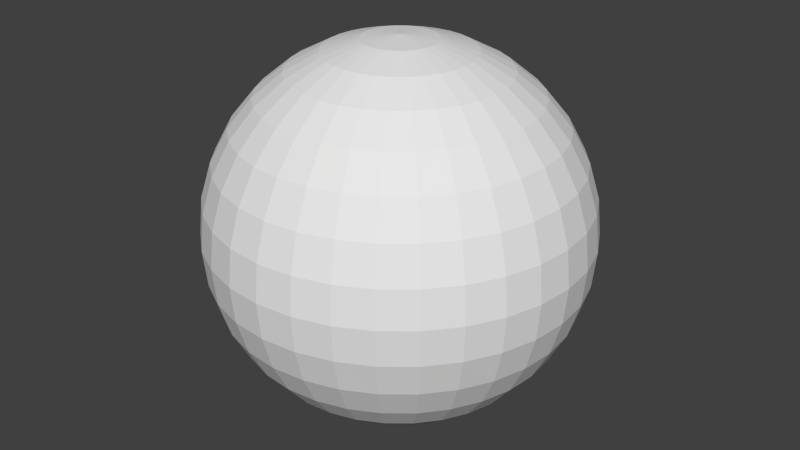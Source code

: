 # Source: sphere_with_texture_test.blend  (saved by Blender 2.76.0; exported with 4.5.12 LTS)
import bpy
from mathutils import Matrix  # noqa: F401  (used for matrix-valued properties, if any)

bpy.ops.wm.read_factory_settings(use_empty=True)
scene = bpy.context.scene
scene.name = 'Scene'

# ---- collections
col_collection_1 = bpy.data.collections.new('Collection 1'); scene.collection.children.link(col_collection_1)

# ---- world
world_world = bpy.data.worlds.new('World'); scene.world = world_world
world_world.color = (0.05088, 0.05088, 0.05088)
world_world.use_sun_shadow = False
world_world.sun_shadow_jitter_overblur = 0.0
world_world.cycles.sampling_method = 'MANUAL'
world_world.cycles.sample_map_resolution = 256

# ---- meshes
me_sphere = bpy.data.meshes.new('Sphere')
me_sphere.from_pydata([(-0.1951, 0.0, 0.9808), (-0.3827, 0.0, 0.9239), (-0.5556, 0.0, 0.8315), (-0.7071, 0.0, 0.7071), (-0.8315, 0.0, 0.5556), (-0.9239, 0.0, 0.3827), (-0.9808, 0.0, 0.1951), (-1.0, 0.0, 7.55e-08), (-0.9808, 0.0, -0.1951), (-0.9239, 0.0, -0.3827), (-0.8315, 0.0, -0.5556), (-0.7071, 0.0, -0.7071), (-0.5556, 0.0, -0.8315), (-0.3827, 0.0, -0.9239), (-0.1951, 0.0, -0.9808), (-0.1913, 0.03806, 0.9808), (-0.3753, 0.07466, 0.9239), (-0.5449, 0.1084, 0.8315), (-0.6935, 0.1379, 0.7071), (-0.8155, 0.1622, 0.5556), (-0.9061, 0.1802, 0.3827), (-0.9619, 0.1913, 0.1951), (-0.9808, 0.1951, 7.55e-08), (-0.9619, 0.1913, -0.1951), (-0.9061, 0.1802, -0.3827), (-0.8155, 0.1622, -0.5556), (-0.6935, 0.1379, -0.7071), (-0.5449, 0.1084, -0.8315), (-0.3753, 0.07466, -0.9239), (-0.1913, 0.03806, -0.9808), (-0.1802, 0.07466, 0.9808), (-0.3536, 0.1464, 0.9239), (-0.5133, 0.2126, 0.8315), (-0.6533, 0.2706, 0.7071), (-0.7682, 0.3182, 0.5556), (-0.8536, 0.3536, 0.3827), (-0.9061, 0.3753, 0.1951), (-0.9239, 0.3827, 7.55e-08), (-0.9061, 0.3753, -0.1951), (-0.8536, 0.3536, -0.3827), (-0.7682, 0.3182, -0.5556), (-0.6533, 0.2706, -0.7071), (-0.5133, 0.2126, -0.8315), (-0.3536, 0.1464, -0.9239), (-0.1802, 0.07466, -0.9808), (-0.1622, 0.1084, 0.9808), (-0.3182, 0.2126, 0.9239), (-0.4619, 0.3087, 0.8315), (-0.5879, 0.3928, 0.7071), (-0.6913, 0.4619, 0.5556), (-0.7682, 0.5133, 0.3827), (-0.8155, 0.5449, 0.1951), (-0.8315, 0.5556, 7.55e-08), (-0.8155, 0.5449, -0.1951), (-0.7682, 0.5133, -0.3827), (-0.6913, 0.4619, -0.5556), (-0.5879, 0.3928, -0.7071), (-0.4619, 0.3087, -0.8315), (-0.3182, 0.2126, -0.9239), (-0.1622, 0.1084, -0.9808), (-0.1379, 0.1379, 0.9808), (-0.2706, 0.2706, 0.9239), (-0.3928, 0.3928, 0.8315), (-0.5, 0.5, 0.7071), (-0.5879, 0.5879, 0.5556), (-0.6533, 0.6533, 0.3827), (-0.6935, 0.6935, 0.1951), (-0.7071, 0.7071, 7.55e-08), (-0.6935, 0.6935, -0.1951), (-0.6533, 0.6533, -0.3827), (-0.5879, 0.5879, -0.5556), (-0.5, 0.5, -0.7071), (-0.3928, 0.3928, -0.8315), (-0.2706, 0.2706, -0.9239), (-0.1379, 0.1379, -0.9808), (-0.1084, 0.1622, 0.9808), (-0.2126, 0.3182, 0.9239), (-0.3087, 0.4619, 0.8315), (-0.3928, 0.5879, 0.7071), (-0.4619, 0.6913, 0.5556), (-0.5133, 0.7682, 0.3827), (-0.5449, 0.8155, 0.1951), (-0.5556, 0.8315, 7.55e-08), (-0.5449, 0.8155, -0.1951), (-0.5133, 0.7682, -0.3827), (-0.4619, 0.6913, -0.5556), (-0.3928, 0.5879, -0.7071), (-0.3087, 0.4619, -0.8315), (-0.2126, 0.3182, -0.9239), (-0.1084, 0.1622, -0.9808), (-0.07466, 0.1802, 0.9808), (-0.1464, 0.3536, 0.9239), (-0.2126, 0.5133, 0.8315), (-0.2706, 0.6533, 0.7071), (-0.3182, 0.7682, 0.5556), (-0.3536, 0.8536, 0.3827), (-0.3753, 0.9061, 0.1951), (-0.3827, 0.9239, 7.55e-08), (-0.3753, 0.9061, -0.1951), (-0.3536, 0.8536, -0.3827), (-0.3182, 0.7682, -0.5556), (-0.2706, 0.6533, -0.7071), (-0.2126, 0.5133, -0.8315), (-0.1464, 0.3536, -0.9239), (-0.07466, 0.1802, -0.9808), (-0.03806, 0.1913, 0.9808), (-0.07466, 0.3753, 0.9239), (-0.1084, 0.5449, 0.8315), (-0.1379, 0.6935, 0.7071), (-0.1622, 0.8155, 0.5556), (-0.1802, 0.9061, 0.3827), (-0.1913, 0.9619, 0.1951), (-0.1951, 0.9808, 7.55e-08), (-0.1913, 0.9619, -0.1951), (-0.1802, 0.9061, -0.3827), (-0.1622, 0.8155, -0.5556), (-0.1379, 0.6935, -0.7071), (-0.1084, 0.5449, -0.8315), (-0.07466, 0.3753, -0.9239), (-0.03806, 0.1913, -0.9808), (3.266e-07, 0.1951, 0.9808), (3.192e-07, 0.3827, 0.9239), (3.117e-07, 0.5556, 0.8315), (3.192e-07, 0.7071, 0.7071), (3.341e-07, 0.8315, 0.5556), (2.745e-07, 0.9239, 0.3827), (3.937e-07, 0.9808, 0.1951), (3.788e-07, 1.0, 7.55e-08), (3.937e-07, 0.9808, -0.1951), (2.298e-07, 0.9239, -0.3827), (3.341e-07, 0.8315, -0.5556), (3.192e-07, 0.7071, -0.7071), (3.415e-07, 0.5556, -0.8315), (3.043e-07, 0.3827, -0.9239), (3.08e-07, 0.1951, -0.9808), (0.03806, 0.1913, 0.9808), (0.07466, 0.3753, 0.9239), (0.1084, 0.5449, 0.8315), (0.138, 0.6935, 0.7071), (0.1622, 0.8155, 0.5556), (0.1802, 0.9061, 0.3827), (0.1913, 0.9619, 0.1951), (0.1951, 0.9808, 7.55e-08), (0.1913, 0.9619, -0.1951), (0.1802, 0.9061, -0.3827), (0.1622, 0.8155, -0.5556), (0.138, 0.6935, -0.7071), (0.1084, 0.5449, -0.8315), (0.07466, 0.3753, -0.9239), (0.03806, 0.1913, -0.9808), (0.07466, 0.1802, 0.9808), (0.1464, 0.3536, 0.9239), (0.2126, 0.5133, 0.8315), (0.2706, 0.6533, 0.7071), (0.3182, 0.7682, 0.5556), (0.3536, 0.8536, 0.3827), (0.3753, 0.9061, 0.1951), (0.3827, 0.9239, 7.55e-08), (0.3753, 0.9061, -0.1951), (0.3536, 0.8536, -0.3827), (0.3182, 0.7682, -0.5556), (0.2706, 0.6533, -0.7071), (0.2126, 0.5133, -0.8315), (0.1464, 0.3536, -0.9239), (0.07466, 0.1802, -0.9808), (0.1084, 0.1622, 0.9808), (0.2126, 0.3182, 0.9239), (0.3087, 0.4619, 0.8315), (0.3928, 0.5879, 0.7071), (0.4619, 0.6913, 0.5556), (0.5133, 0.7682, 0.3827), (0.5449, 0.8155, 0.1951), (0.5556, 0.8315, 7.55e-08), (0.5449, 0.8155, -0.1951), (0.5133, 0.7682, -0.3827), (0.4619, 0.6913, -0.5556), (0.3928, 0.5879, -0.7071), (0.3087, 0.4619, -0.8315), (0.2126, 0.3182, -0.9239), (0.1084, 0.1622, -0.9808), (0.138, 0.1379, 0.9808), (0.2706, 0.2706, 0.9239), (0.3928, 0.3928, 0.8315), (0.5, 0.5, 0.7071), (0.5879, 0.5879, 0.5556), (0.6533, 0.6533, 0.3827), (0.6935, 0.6935, 0.1951), (0.7071, 0.7071, 7.55e-08), (0.6935, 0.6935, -0.1951), (0.6533, 0.6533, -0.3827), (0.5879, 0.5879, -0.5556), (0.5, 0.5, -0.7071), (0.3928, 0.3928, -0.8315), (0.2706, 0.2706, -0.9239), (0.138, 0.1379, -0.9808), (0.1622, 0.1084, 0.9808), (0.3182, 0.2126, 0.9239), (0.4619, 0.3087, 0.8315), (0.5879, 0.3928, 0.7071), (0.6913, 0.4619, 0.5556), (0.7682, 0.5133, 0.3827), (0.8155, 0.5449, 0.1951), (0.8315, 0.5556, 7.55e-08), (0.8155, 0.5449, -0.1951), (0.7682, 0.5133, -0.3827), (0.6913, 0.4619, -0.5556), (0.5879, 0.3928, -0.7071), (0.4619, 0.3087, -0.8315), (0.3182, 0.2126, -0.9239), (0.1622, 0.1084, -0.9808), (0.1802, 0.07466, 0.9808), (0.3536, 0.1464, 0.9239), (0.5133, 0.2126, 0.8315), (0.6533, 0.2706, 0.7071), (0.7682, 0.3182, 0.5556), (0.8536, 0.3536, 0.3827), (0.9061, 0.3753, 0.1951), (0.9239, 0.3827, 7.55e-08), (0.9061, 0.3753, -0.1951), (0.8536, 0.3536, -0.3827), (0.7682, 0.3182, -0.5556), (0.6533, 0.2706, -0.7071), (0.5133, 0.2126, -0.8315), (0.3536, 0.1464, -0.9239), (0.1802, 0.07466, -0.9808), (0.1913, 0.03806, 0.9808), (0.3753, 0.07466, 0.9239), (0.5449, 0.1084, 0.8315), (0.6935, 0.1379, 0.7071), (0.8155, 0.1622, 0.5556), (0.9061, 0.1802, 0.3827), (0.9619, 0.1913, 0.1951), (0.9808, 0.1951, 7.55e-08), (0.9619, 0.1913, -0.1951), (0.9061, 0.1802, -0.3827), (0.8155, 0.1622, -0.5556), (0.6935, 0.1379, -0.7071), (0.5449, 0.1084, -0.8315), (0.3753, 0.07466, -0.9239), (0.1913, 0.03806, -0.9808), (0.1951, -7.212e-09, 0.9808), (0.3827, 4.122e-08, 0.9239), (0.5556, 2.632e-08, 0.8315), (0.7071, -2.584e-08, 0.7071), (0.8315, -8.544e-08, 0.5556), (0.9239, 6.357e-08, 0.3827), (0.9808, -8.544e-08, 0.1951), (1.0, -1.003e-07, 7.55e-08), (0.9808, -8.544e-08, -0.1951), (0.9239, 6.357e-08, -0.3827), (0.8315, -8.544e-08, -0.5556), (0.7071, -2.584e-08, -0.7071), (0.5556, -1.094e-08, -0.8315), (0.3827, 3.964e-09, -0.9239), (0.1951, 3.964e-09, -0.9808), (0.1913, -0.03806, 0.9808), (0.3753, -0.07466, 0.9239), (0.5449, -0.1084, 0.8315), (0.6935, -0.1379, 0.7071), (0.8155, -0.1622, 0.5556), (0.9061, -0.1802, 0.3827), (0.9619, -0.1913, 0.1951), (0.9808, -0.1951, 7.55e-08), (0.9619, -0.1913, -0.1951), (0.9061, -0.1802, -0.3827), (0.8155, -0.1622, -0.5556), (0.6935, -0.1379, -0.7071), (0.5449, -0.1084, -0.8315), (0.3753, -0.07466, -0.9239), (0.1913, -0.03806, -0.9808), (0.1802, -0.07466, 0.9808), (0.3536, -0.1464, 0.9239), (0.5133, -0.2126, 0.8315), (0.6533, -0.2706, 0.7071), (0.7682, -0.3182, 0.5556), (0.8536, -0.3536, 0.3827), (0.9061, -0.3753, 0.1951), (0.9239, -0.3827, 7.55e-08), (0.9061, -0.3753, -0.1951), (0.8536, -0.3536, -0.3827), (0.7682, -0.3182, -0.5556), (0.6533, -0.2706, -0.7071), (0.5133, -0.2126, -0.8315), (0.3536, -0.1464, -0.9239), (0.1802, -0.07466, -0.9808), (0.1622, -0.1084, 0.9808), (0.3182, -0.2126, 0.9239), (0.4619, -0.3087, 0.8315), (0.5879, -0.3928, 0.7071), (0.6913, -0.4619, 0.5556), (0.7682, -0.5133, 0.3827), (0.8155, -0.5449, 0.1951), (0.8315, -0.5556, 7.55e-08), (0.8155, -0.5449, -0.1951), (0.7682, -0.5133, -0.3827), (0.6913, -0.4619, -0.5556), (0.5879, -0.3928, -0.7071), (0.4619, -0.3087, -0.8315), (0.3182, -0.2126, -0.9239), (0.1622, -0.1084, -0.9808), (0.138, -0.1379, 0.9808), (0.2706, -0.2706, 0.9239), (0.3928, -0.3928, 0.8315), (0.5, -0.5, 0.7071), (0.5879, -0.5879, 0.5556), (0.6533, -0.6533, 0.3827), (0.6935, -0.6935, 0.1951), (0.7071, -0.7071, 7.55e-08), (0.6935, -0.6935, -0.1951), (0.6533, -0.6533, -0.3827), (0.5879, -0.5879, -0.5556), (0.5, -0.5, -0.7071), (0.3928, -0.3928, -0.8315), (0.2706, -0.2706, -0.9239), (0.1379, -0.1379, -0.9808), (0.1084, -0.1622, 0.9808), (0.2126, -0.3182, 0.9239), (0.3087, -0.4619, 0.8315), (0.3928, -0.5879, 0.7071), (0.4619, -0.6913, 0.5556), (0.5133, -0.7682, 0.3827), (0.5449, -0.8155, 0.1951), (0.5556, -0.8315, 7.55e-08), (0.5449, -0.8155, -0.1951), (0.5133, -0.7682, -0.3827), (0.4619, -0.6913, -0.5556), (0.3928, -0.5879, -0.7071), (0.3087, -0.4619, -0.8315), (0.2126, -0.3182, -0.9239), (0.1084, -0.1622, -0.9808), (3.258e-07, 0.0, -1.0), (0.07466, -0.1802, 0.9808), (0.1464, -0.3536, 0.9239), (0.2126, -0.5133, 0.8315), (0.2706, -0.6533, 0.7071), (0.3182, -0.7682, 0.5556), (0.3536, -0.8536, 0.3827), (0.3753, -0.9061, 0.1951), (0.3827, -0.9239, 7.55e-08), (0.3753, -0.9061, -0.1951), (0.3536, -0.8536, -0.3827), (0.3182, -0.7682, -0.5556), (0.2706, -0.6533, -0.7071), (0.2126, -0.5133, -0.8315), (0.1464, -0.3536, -0.9239), (0.07466, -0.1802, -0.9808), (0.03806, -0.1913, 0.9808), (0.07466, -0.3753, 0.9239), (0.1084, -0.5449, 0.8315), (0.1379, -0.6935, 0.7071), (0.1622, -0.8155, 0.5556), (0.1802, -0.9061, 0.3827), (0.1913, -0.9619, 0.1951), (0.1951, -0.9808, 7.55e-08), (0.1913, -0.9619, -0.1951), (0.1802, -0.9061, -0.3827), (0.1622, -0.8155, -0.5556), (0.1379, -0.6935, -0.7071), (0.1084, -0.5449, -0.8315), (0.07466, -0.3753, -0.9239), (0.03806, -0.1913, -0.9808), (3.117e-07, -0.1951, 0.9808), (2.819e-07, -0.3827, 0.9239), (2.819e-07, -0.5556, 0.8315), (1.851e-07, -0.7071, 0.7071), (1.404e-07, -0.8315, 0.5556), (3.192e-07, -0.9239, 0.3827), (9.567e-08, -0.9808, 0.1951), (1.404e-07, -1.0, 7.55e-08), (9.567e-08, -0.9808, -0.1951), (3.192e-07, -0.9239, -0.3827), (1.404e-07, -0.8315, -0.5556), (1.851e-07, -0.7071, -0.7071), (2.596e-07, -0.5556, -0.8315), (2.521e-07, -0.3827, -0.9239), (3.155e-07, -0.1951, -0.9808), (-0.03806, -0.1913, 0.9808), (-0.07466, -0.3753, 0.9239), (-0.1084, -0.5449, 0.8315), (-0.1379, -0.6935, 0.7071), (-0.1622, -0.8155, 0.5556), (-0.1802, -0.9061, 0.3827), (-0.1913, -0.9619, 0.1951), (-0.1951, -0.9808, 7.55e-08), (-0.1913, -0.9619, -0.1951), (-0.1802, -0.9061, -0.3827), (-0.1622, -0.8155, -0.5556), (-0.1379, -0.6935, -0.7071), (-0.1084, -0.5449, -0.8315), (-0.07466, -0.3753, -0.9239), (-0.03806, -0.1913, -0.9808), (-0.07466, -0.1802, 0.9808), (-0.1464, -0.3536, 0.9239), (-0.2126, -0.5133, 0.8315), (-0.2706, -0.6533, 0.7071), (-0.3182, -0.7682, 0.5556), (-0.3536, -0.8536, 0.3827), (-0.3753, -0.9061, 0.1951), (-0.3827, -0.9239, 7.55e-08), (-0.3753, -0.9061, -0.1951), (-0.3536, -0.8536, -0.3827), (-0.3182, -0.7682, -0.5556), (-0.2706, -0.6533, -0.7071), (-0.2126, -0.5133, -0.8315), (-0.1464, -0.3536, -0.9239), (-0.07466, -0.1802, -0.9808), (-0.1084, -0.1622, 0.9808), (-0.2126, -0.3182, 0.9239), (-0.3087, -0.4619, 0.8315), (-0.3928, -0.5879, 0.7071), (-0.4619, -0.6913, 0.5556), (-0.5133, -0.7682, 0.3827), (-0.5449, -0.8155, 0.1951), (-0.5556, -0.8315, 7.55e-08), (-0.5449, -0.8155, -0.1951), (-0.5133, -0.7682, -0.3827), (-0.4619, -0.6913, -0.5556), (-0.3928, -0.5879, -0.7071), (-0.3087, -0.4619, -0.8315), (-0.2126, -0.3182, -0.9239), (-0.1084, -0.1622, -0.9808), (-0.1379, -0.1379, 0.9808), (-0.2706, -0.2706, 0.9239), (-0.3928, -0.3928, 0.8315), (-0.5, -0.5, 0.7071), (-0.5879, -0.5879, 0.5556), (-0.6533, -0.6533, 0.3827), (-0.6935, -0.6935, 0.1951), (-0.7071, -0.7071, 7.55e-08), (-0.6935, -0.6935, -0.1951), (-0.6533, -0.6533, -0.3827), (-0.5879, -0.5879, -0.5556), (-0.5, -0.5, -0.7071), (-0.3928, -0.3928, -0.8315), (-0.2706, -0.2706, -0.9239), (-0.1379, -0.1379, -0.9808), (-0.1622, -0.1084, 0.9808), (-0.3182, -0.2126, 0.9239), (-0.4619, -0.3087, 0.8315), (-0.5879, -0.3928, 0.7071), (-0.6913, -0.4619, 0.5556), (-0.7682, -0.5133, 0.3827), (-0.8155, -0.5449, 0.1951), (-0.8315, -0.5556, 7.55e-08), (-0.8155, -0.5449, -0.1951), (-0.7682, -0.5133, -0.3827), (-0.6913, -0.4619, -0.5556), (-0.5879, -0.3928, -0.7071), (-0.4619, -0.3087, -0.8315), (-0.3182, -0.2126, -0.9239), (-0.1622, -0.1084, -0.9808), (2.48e-08, -1.247e-07, 1.0), (-0.1802, -0.07466, 0.9808), (-0.3536, -0.1464, 0.9239), (-0.5133, -0.2126, 0.8315), (-0.6533, -0.2706, 0.7071), (-0.7682, -0.3182, 0.5556), (-0.8536, -0.3536, 0.3827), (-0.9061, -0.3753, 0.1951), (-0.9239, -0.3827, 7.55e-08), (-0.9061, -0.3753, -0.1951), (-0.8536, -0.3536, -0.3827), (-0.7682, -0.3182, -0.5556), (-0.6533, -0.2706, -0.7071), (-0.5133, -0.2126, -0.8315), (-0.3536, -0.1464, -0.9239), (-0.1802, -0.07466, -0.9808), (-0.1913, -0.03806, 0.9808), (-0.3753, -0.07466, 0.9239), (-0.5449, -0.1084, 0.8315), (-0.6935, -0.1379, 0.7071), (-0.8155, -0.1622, 0.5556), (-0.9061, -0.1802, 0.3827), (-0.9619, -0.1913, 0.1951), (-0.9808, -0.1951, 7.55e-08), (-0.9619, -0.1913, -0.1951), (-0.9061, -0.1802, -0.3827), (-0.8155, -0.1622, -0.5556), (-0.6935, -0.1379, -0.7071), (-0.5449, -0.1084, -0.8315), (-0.3753, -0.07466, -0.9239), (-0.1913, -0.03806, -0.9808)], [], [(9, 8, 23, 24), (2, 1, 16, 17), (10, 9, 24, 25), (3, 2, 17, 18), (11, 10, 25, 26), (4, 3, 18, 19), (12, 11, 26, 27), (5, 4, 19, 20), (13, 12, 27, 28), (6, 5, 20, 21), (14, 13, 28, 29), (7, 6, 21, 22), (8, 7, 22, 23), (1, 0, 15, 16), (23, 22, 37, 38), (16, 15, 30, 31), (24, 23, 38, 39), (17, 16, 31, 32), (25, 24, 39, 40), (18, 17, 32, 33), (26, 25, 40, 41), (19, 18, 33, 34), (27, 26, 41, 42), (20, 19, 34, 35), (28, 27, 42, 43), (21, 20, 35, 36), (29, 28, 43, 44), (22, 21, 36, 37), (42, 41, 56, 57), (35, 34, 49, 50), (43, 42, 57, 58), (36, 35, 50, 51), (44, 43, 58, 59), (37, 36, 51, 52), (38, 37, 52, 53), (31, 30, 45, 46), (39, 38, 53, 54), (32, 31, 46, 47), (40, 39, 54, 55), (33, 32, 47, 48), (41, 40, 55, 56), (34, 33, 48, 49), (46, 45, 60, 61), (54, 53, 68, 69), (47, 46, 61, 62), (55, 54, 69, 70), (48, 47, 62, 63), (56, 55, 70, 71), (49, 48, 63, 64), (57, 56, 71, 72), (50, 49, 64, 65), (58, 57, 72, 73), (51, 50, 65, 66), (59, 58, 73, 74), (52, 51, 66, 67), (53, 52, 67, 68), (65, 64, 79, 80), (73, 72, 87, 88), (66, 65, 80, 81), (74, 73, 88, 89), (67, 66, 81, 82), (68, 67, 82, 83), (61, 60, 75, 76), (69, 68, 83, 84), (62, 61, 76, 77), (70, 69, 84, 85), (63, 62, 77, 78), (71, 70, 85, 86), (64, 63, 78, 79), (72, 71, 86, 87), (84, 83, 98, 99), (77, 76, 91, 92), (85, 84, 99, 100), (78, 77, 92, 93), (86, 85, 100, 101), (79, 78, 93, 94), (87, 86, 101, 102), (80, 79, 94, 95), (88, 87, 102, 103), (81, 80, 95, 96), (89, 88, 103, 104), (82, 81, 96, 97), (83, 82, 97, 98), (76, 75, 90, 91), (103, 102, 117, 118), (96, 95, 110, 111), (104, 103, 118, 119), (97, 96, 111, 112), (98, 97, 112, 113), (91, 90, 105, 106), (99, 98, 113, 114), (92, 91, 106, 107), (100, 99, 114, 115), (93, 92, 107, 108), (101, 100, 115, 116), (94, 93, 108, 109), (102, 101, 116, 117), (95, 94, 109, 110), (115, 114, 129, 130), (108, 107, 122, 123), (116, 115, 130, 131), (109, 108, 123, 124), (117, 116, 131, 132), (110, 109, 124, 125), (118, 117, 132, 133), (111, 110, 125, 126), (119, 118, 133, 134), (112, 111, 126, 127), (113, 112, 127, 128), (106, 105, 120, 121), (114, 113, 128, 129), (107, 106, 121, 122), (134, 133, 148, 149), (127, 126, 141, 142), (128, 127, 142, 143), (121, 120, 135, 136), (129, 128, 143, 144), (122, 121, 136, 137), (130, 129, 144, 145), (123, 122, 137, 138), (131, 130, 145, 146), (124, 123, 138, 139), (132, 131, 146, 147), (125, 124, 139, 140), (133, 132, 147, 148), (126, 125, 140, 141), (138, 137, 152, 153), (146, 145, 160, 161), (139, 138, 153, 154), (147, 146, 161, 162), (140, 139, 154, 155), (148, 147, 162, 163), (141, 140, 155, 156), (149, 148, 163, 164), (142, 141, 156, 157), (143, 142, 157, 158), (136, 135, 150, 151), (144, 143, 158, 159), (137, 136, 151, 152), (145, 144, 159, 160), (157, 156, 171, 172), (158, 157, 172, 173), (151, 150, 165, 166), (159, 158, 173, 174), (152, 151, 166, 167), (160, 159, 174, 175), (153, 152, 167, 168), (161, 160, 175, 176), (154, 153, 168, 169), (162, 161, 176, 177), (155, 154, 169, 170), (163, 162, 177, 178), (156, 155, 170, 171), (164, 163, 178, 179), (176, 175, 190, 191), (169, 168, 183, 184), (177, 176, 191, 192), (170, 169, 184, 185), (178, 177, 192, 193), (171, 170, 185, 186), (179, 178, 193, 194), (172, 171, 186, 187), (173, 172, 187, 188), (166, 165, 180, 181), (174, 173, 188, 189), (167, 166, 181, 182), (175, 174, 189, 190), (168, 167, 182, 183), (188, 187, 202, 203), (181, 180, 195, 196), (189, 188, 203, 204), (182, 181, 196, 197), (190, 189, 204, 205), (183, 182, 197, 198), (191, 190, 205, 206), (184, 183, 198, 199), (192, 191, 206, 207), (185, 184, 199, 200), (193, 192, 207, 208), (186, 185, 200, 201), (194, 193, 208, 209), (187, 186, 201, 202), (199, 198, 213, 214), (207, 206, 221, 222), (200, 199, 214, 215), (208, 207, 222, 223), (201, 200, 215, 216), (209, 208, 223, 224), (202, 201, 216, 217), (203, 202, 217, 218), (196, 195, 210, 211), (204, 203, 218, 219), (197, 196, 211, 212), (205, 204, 219, 220), (198, 197, 212, 213), (206, 205, 220, 221), (218, 217, 232, 233), (211, 210, 225, 226), (219, 218, 233, 234), (212, 211, 226, 227), (220, 219, 234, 235), (213, 212, 227, 228), (221, 220, 235, 236), (214, 213, 228, 229), (222, 221, 236, 237), (215, 214, 229, 230), (223, 222, 237, 238), (216, 215, 230, 231), (224, 223, 238, 239), (217, 216, 231, 232), (237, 236, 251, 252), (230, 229, 244, 245), (238, 237, 252, 253), (231, 230, 245, 246), (239, 238, 253, 254), (232, 231, 246, 247), (233, 232, 247, 248), (226, 225, 240, 241), (234, 233, 248, 249), (227, 226, 241, 242), (235, 234, 249, 250), (228, 227, 242, 243), (236, 235, 250, 251), (229, 228, 243, 244), (249, 248, 263, 264), (242, 241, 256, 257), (250, 249, 264, 265), (243, 242, 257, 258), (251, 250, 265, 266), (244, 243, 258, 259), (252, 251, 266, 267), (245, 244, 259, 260), (253, 252, 267, 268), (246, 245, 260, 261), (254, 253, 268, 269), (247, 246, 261, 262), (248, 247, 262, 263), (241, 240, 255, 256), (268, 267, 282, 283), (261, 260, 275, 276), (269, 268, 283, 284), (262, 261, 276, 277), (263, 262, 277, 278), (256, 255, 270, 271), (264, 263, 278, 279), (257, 256, 271, 272), (265, 264, 279, 280), (258, 257, 272, 273), (266, 265, 280, 281), (259, 258, 273, 274), (267, 266, 281, 282), (260, 259, 274, 275), (272, 271, 286, 287), (280, 279, 294, 295), (273, 272, 287, 288), (281, 280, 295, 296), (274, 273, 288, 289), (282, 281, 296, 297), (275, 274, 289, 290), (283, 282, 297, 298), (276, 275, 290, 291), (284, 283, 298, 299), (277, 276, 291, 292), (278, 277, 292, 293), (271, 270, 285, 286), (279, 278, 293, 294), (291, 290, 305, 306), (299, 298, 313, 314), (292, 291, 306, 307), (293, 292, 307, 308), (286, 285, 300, 301), (294, 293, 308, 309), (287, 286, 301, 302), (295, 294, 309, 310), (288, 287, 302, 303), (296, 295, 310, 311), (289, 288, 303, 304), (297, 296, 311, 312), (290, 289, 304, 305), (298, 297, 312, 313), (310, 309, 324, 325), (303, 302, 317, 318), (311, 310, 325, 326), (304, 303, 318, 319), (312, 311, 326, 327), (305, 304, 319, 320), (313, 312, 327, 328), (306, 305, 320, 321), (314, 313, 328, 329), (307, 306, 321, 322), (308, 307, 322, 323), (301, 300, 315, 316), (309, 308, 323, 324), (302, 301, 316, 317), (329, 328, 344, 345), (322, 321, 337, 338), (323, 322, 338, 339), (316, 315, 331, 332), (324, 323, 339, 340), (317, 316, 332, 333), (325, 324, 340, 341), (318, 317, 333, 334), (326, 325, 341, 342), (319, 318, 334, 335), (327, 326, 342, 343), (320, 319, 335, 336), (328, 327, 343, 344), (321, 320, 336, 337), (334, 333, 348, 349), (342, 341, 356, 357), (335, 334, 349, 350), (343, 342, 357, 358), (336, 335, 350, 351), (344, 343, 358, 359), (337, 336, 351, 352), (345, 344, 359, 360), (338, 337, 352, 353), (339, 338, 353, 354), (332, 331, 346, 347), (340, 339, 354, 355), (333, 332, 347, 348), (341, 340, 355, 356), (353, 352, 367, 368), (354, 353, 368, 369), (347, 346, 361, 362), (355, 354, 369, 370), (348, 347, 362, 363), (356, 355, 370, 371), (349, 348, 363, 364), (357, 356, 371, 372), (350, 349, 364, 365), (358, 357, 372, 373), (351, 350, 365, 366), (359, 358, 373, 374), (352, 351, 366, 367), (360, 359, 374, 375), (372, 371, 386, 387), (365, 364, 379, 380), (373, 372, 387, 388), (366, 365, 380, 381), (374, 373, 388, 389), (367, 366, 381, 382), (375, 374, 389, 390), (368, 367, 382, 383), (369, 368, 383, 384), (362, 361, 376, 377), (370, 369, 384, 385), (363, 362, 377, 378), (371, 370, 385, 386), (364, 363, 378, 379), (384, 383, 398, 399), (377, 376, 391, 392), (385, 384, 399, 400), (378, 377, 392, 393), (386, 385, 400, 401), (379, 378, 393, 394), (387, 386, 401, 402), (380, 379, 394, 395), (388, 387, 402, 403), (381, 380, 395, 396), (389, 388, 403, 404), (382, 381, 396, 397), (390, 389, 404, 405), (383, 382, 397, 398), (403, 402, 417, 418), (396, 395, 410, 411), (404, 403, 418, 419), (397, 396, 411, 412), (405, 404, 419, 420), (398, 397, 412, 413), (399, 398, 413, 414), (392, 391, 406, 407), (400, 399, 414, 415), (393, 392, 407, 408), (401, 400, 415, 416), (394, 393, 408, 409), (402, 401, 416, 417), (395, 394, 409, 410), (407, 406, 421, 422), (415, 414, 429, 430), (408, 407, 422, 423), (416, 415, 430, 431), (409, 408, 423, 424), (417, 416, 431, 432), (410, 409, 424, 425), (418, 417, 432, 433), (411, 410, 425, 426), (419, 418, 433, 434), (412, 411, 426, 427), (420, 419, 434, 435), (413, 412, 427, 428), (414, 413, 428, 429), (426, 425, 440, 441), (434, 433, 448, 449), (427, 426, 441, 442), (435, 434, 449, 450), (428, 427, 442, 443), (429, 428, 443, 444), (422, 421, 436, 437), (430, 429, 444, 445), (423, 422, 437, 438), (431, 430, 445, 446), (424, 423, 438, 439), (432, 431, 446, 447), (425, 424, 439, 440), (433, 432, 447, 448), (445, 444, 460, 461), (438, 437, 453, 454), (446, 445, 461, 462), (439, 438, 454, 455), (447, 446, 462, 463), (440, 439, 455, 456), (448, 447, 463, 464), (441, 440, 456, 457), (449, 448, 464, 465), (442, 441, 457, 458), (450, 449, 465, 466), (443, 442, 458, 459), (444, 443, 459, 460), (437, 436, 452, 453), (465, 464, 479, 480), (458, 457, 472, 473), (466, 465, 480, 481), (459, 458, 473, 474), (460, 459, 474, 475), (453, 452, 467, 468), (461, 460, 475, 476), (454, 453, 468, 469), (462, 461, 476, 477), (455, 454, 469, 470), (463, 462, 477, 478), (456, 455, 470, 471), (464, 463, 478, 479), (457, 456, 471, 472), (0, 451, 15), (330, 14, 29), (15, 451, 30), (330, 29, 44), (30, 451, 45), (330, 44, 59), (45, 451, 60), (330, 59, 74), (60, 451, 75), (330, 74, 89), (75, 451, 90), (330, 89, 104), (90, 451, 105), (330, 104, 119), (105, 451, 120), (330, 119, 134), (120, 451, 135), (330, 134, 149), (135, 451, 150), (330, 149, 164), (150, 451, 165), (330, 164, 179), (165, 451, 180), (330, 179, 194), (180, 451, 195), (330, 194, 209), (195, 451, 210), (330, 209, 224), (210, 451, 225), (330, 224, 239), (225, 451, 240), (330, 239, 254), (240, 451, 255), (330, 254, 269), (255, 451, 270), (330, 269, 284), (270, 451, 285), (330, 284, 299), (285, 451, 300), (330, 299, 314), (300, 451, 315), (330, 314, 329), (315, 451, 331), (330, 329, 345), (331, 451, 346), (330, 345, 360), (346, 451, 361), (330, 360, 375), (361, 451, 376), (330, 375, 390), (330, 390, 405), (376, 451, 391), (391, 451, 406), (330, 405, 420), (406, 451, 421), (330, 420, 435), (421, 451, 436), (330, 435, 450), (436, 451, 452), (330, 450, 466), (452, 451, 467), (330, 466, 481), (469, 468, 1, 2), (477, 476, 9, 10), (470, 469, 2, 3), (478, 477, 10, 11), (471, 470, 3, 4), (479, 478, 11, 12), (472, 471, 4, 5), (480, 479, 12, 13), (473, 472, 5, 6), (481, 480, 13, 14), (474, 473, 6, 7), (467, 451, 0), (330, 481, 14), (475, 474, 7, 8), (468, 467, 0, 1), (476, 475, 8, 9)])
_uv = me_sphere.uv_layers.new(name='UVMap')
_uv.uv.foreach_set('vector', [0.4925, 0.07079, 0.4916, 0.03087, 0.4003, 0.04161, 0.4091, 0.08061, 0.493, 0.1832, 0.4946, 0.2784, 0.4512, 0.2835, 0.4311, 0.1905, 0.4937, 0.1236, 0.4925, 0.07079, 0.4091, 0.08061, 0.4206, 0.1322, 0.4918, 0.1057, 0.493, 0.1832, 0.4311, 0.1905, 0.4148, 0.1147, 0.495, 0.1869, 0.4937, 0.1236, 0.4206, 0.1322, 0.4342, 0.194, 0.4909, 0.04877, 0.4918, 0.1057, 0.4148, 0.1147, 0.4029, 0.05912, 0.4965, 0.2581, 0.495, 0.1869, 0.4342, 0.194, 0.4496, 0.2636, 0.4905, 0.01364, 0.4909, 0.04877, 0.4029, 0.05912, 0.3957, 0.02479, 0.498, 0.3352, 0.4965, 0.2581, 0.4496, 0.2636, 0.4661, 0.3389, 0.4905, 0.0, 0.4905, 0.01364, 0.3957, 0.02479, 0.3931, 0.01146, 0.4995, 0.4161, 0.498, 0.3352, 0.4661, 0.3389, 0.4834, 0.4179, 0.4909, 0.00645, 0.4905, 0.0, 0.3931, 0.01146, 0.3948, 0.01776, 0.4916, 0.03087, 0.4909, 0.00645, 0.3948, 0.01776, 0.4003, 0.04161, 0.4946, 0.2784, 0.4965, 0.3866, 0.4741, 0.3892, 0.4512, 0.2835, 0.4003, 0.04161, 0.3948, 0.01776, 0.3028, 0.0476, 0.3129, 0.06996, 0.4512, 0.2835, 0.4741, 0.3892, 0.4527, 0.3961, 0.4096, 0.297, 0.4091, 0.08061, 0.4003, 0.04161, 0.3129, 0.06996, 0.3291, 0.1065, 0.4311, 0.1905, 0.4512, 0.2835, 0.4096, 0.297, 0.3717, 0.2097, 0.4206, 0.1322, 0.4091, 0.08061, 0.3291, 0.1065, 0.3505, 0.1549, 0.4148, 0.1147, 0.4311, 0.1905, 0.3717, 0.2097, 0.341, 0.1386, 0.4342, 0.194, 0.4206, 0.1322, 0.3505, 0.1549, 0.376, 0.2129, 0.4029, 0.05912, 0.4148, 0.1147, 0.341, 0.1386, 0.3186, 0.08645, 0.4496, 0.2636, 0.4342, 0.194, 0.376, 0.2129, 0.4046, 0.2782, 0.3957, 0.02479, 0.4029, 0.05912, 0.3186, 0.08645, 0.3049, 0.05423, 0.4661, 0.3389, 0.4496, 0.2636, 0.4046, 0.2782, 0.4356, 0.3488, 0.3931, 0.01146, 0.3957, 0.02479, 0.3049, 0.05423, 0.2999, 0.04171, 0.4834, 0.4179, 0.4661, 0.3389, 0.4356, 0.3488, 0.468, 0.4229, 0.3948, 0.01776, 0.3931, 0.01146, 0.2999, 0.04171, 0.3028, 0.0476, 0.4046, 0.2782, 0.376, 0.2129, 0.3226, 0.2427, 0.3634, 0.3012, 0.3049, 0.05423, 0.3186, 0.08645, 0.2413, 0.1297, 0.2216, 0.1008, 0.4356, 0.3488, 0.4046, 0.2782, 0.3634, 0.3012, 0.4076, 0.3645, 0.2999, 0.04171, 0.3049, 0.05423, 0.2216, 0.1008, 0.2143, 0.08957, 0.468, 0.4229, 0.4356, 0.3488, 0.4076, 0.3645, 0.4538, 0.4309, 0.3028, 0.0476, 0.2999, 0.04171, 0.2143, 0.08957, 0.2184, 0.09481, 0.3129, 0.06996, 0.3028, 0.0476, 0.2184, 0.09481, 0.2327, 0.1148, 0.4096, 0.297, 0.4527, 0.3961, 0.433, 0.4071, 0.3714, 0.3183, 0.3291, 0.1065, 0.3129, 0.06996, 0.2327, 0.1148, 0.2558, 0.1475, 0.3717, 0.2097, 0.4096, 0.297, 0.3714, 0.3183, 0.3173, 0.2401, 0.3505, 0.1549, 0.3291, 0.1065, 0.2558, 0.1475, 0.2862, 0.1909, 0.341, 0.1386, 0.3717, 0.2097, 0.3173, 0.2401, 0.2734, 0.1765, 0.376, 0.2129, 0.3505, 0.1549, 0.2862, 0.1909, 0.3226, 0.2427, 0.3186, 0.08645, 0.341, 0.1386, 0.2734, 0.1765, 0.2413, 0.1297, 0.3714, 0.3183, 0.433, 0.4071, 0.4158, 0.4217, 0.3381, 0.3467, 0.2558, 0.1475, 0.2327, 0.1148, 0.1628, 0.1745, 0.1919, 0.2021, 0.3173, 0.2401, 0.3714, 0.3183, 0.3381, 0.3467, 0.2699, 0.2806, 0.2862, 0.1909, 0.2558, 0.1475, 0.1919, 0.2021, 0.2302, 0.2386, 0.2734, 0.1765, 0.3173, 0.2401, 0.2699, 0.2806, 0.2144, 0.2267, 0.3226, 0.2427, 0.2862, 0.1909, 0.2302, 0.2386, 0.276, 0.2825, 0.2413, 0.1297, 0.2734, 0.1765, 0.2144, 0.2267, 0.1739, 0.1872, 0.3634, 0.3012, 0.3226, 0.2427, 0.276, 0.2825, 0.3275, 0.3318, 0.2216, 0.1008, 0.2413, 0.1297, 0.1739, 0.1872, 0.1491, 0.1627, 0.4076, 0.3645, 0.3634, 0.3012, 0.3275, 0.3318, 0.3831, 0.3853, 0.2143, 0.08957, 0.2216, 0.1008, 0.1491, 0.1627, 0.1397, 0.1532, 0.4538, 0.4309, 0.4076, 0.3645, 0.3831, 0.3853, 0.4415, 0.4414, 0.2184, 0.09481, 0.2143, 0.08957, 0.1397, 0.1532, 0.1448, 0.1576, 0.2327, 0.1148, 0.2184, 0.09481, 0.1448, 0.1576, 0.1628, 0.1745, 0.1491, 0.1627, 0.1739, 0.1872, 0.119, 0.2567, 0.08994, 0.2376, 0.3831, 0.3853, 0.3275, 0.3318, 0.2982, 0.3689, 0.3632, 0.4105, 0.1397, 0.1532, 0.1491, 0.1627, 0.08994, 0.2376, 0.07896, 0.2302, 0.4415, 0.4414, 0.3831, 0.3853, 0.3632, 0.4105, 0.4314, 0.4541, 0.1448, 0.1576, 0.1397, 0.1532, 0.07896, 0.2302, 0.08485, 0.2335, 0.1628, 0.1745, 0.1448, 0.1576, 0.08485, 0.2335, 0.1058, 0.2466, 0.3381, 0.3467, 0.4158, 0.4217, 0.4019, 0.4394, 0.311, 0.381, 0.1919, 0.2021, 0.1628, 0.1745, 0.1058, 0.2466, 0.1398, 0.268, 0.2699, 0.2806, 0.3381, 0.3467, 0.311, 0.381, 0.2313, 0.3295, 0.2302, 0.2386, 0.1919, 0.2021, 0.1398, 0.268, 0.1846, 0.2964, 0.2144, 0.2267, 0.2699, 0.2806, 0.2313, 0.3295, 0.1664, 0.2876, 0.276, 0.2825, 0.2302, 0.2386, 0.1846, 0.2964, 0.2381, 0.3305, 0.1739, 0.1872, 0.2144, 0.2267, 0.1664, 0.2876, 0.119, 0.2567, 0.3275, 0.3318, 0.276, 0.2825, 0.2381, 0.3305, 0.2982, 0.3689, 0.1398, 0.268, 0.1058, 0.2466, 0.06408, 0.3284, 0.1016, 0.3428, 0.2313, 0.3295, 0.311, 0.381, 0.2912, 0.4199, 0.2029, 0.385, 0.1846, 0.2964, 0.1398, 0.268, 0.1016, 0.3428, 0.1511, 0.362, 0.1664, 0.2876, 0.2313, 0.3295, 0.2029, 0.385, 0.1312, 0.3566, 0.2381, 0.3305, 0.1846, 0.2964, 0.1511, 0.362, 0.2102, 0.385, 0.119, 0.2567, 0.1664, 0.2876, 0.1312, 0.3566, 0.07875, 0.3356, 0.2982, 0.3689, 0.2381, 0.3305, 0.2102, 0.385, 0.2768, 0.4109, 0.08994, 0.2376, 0.119, 0.2567, 0.07875, 0.3356, 0.04658, 0.3226, 0.3632, 0.4105, 0.2982, 0.3689, 0.2768, 0.4109, 0.3486, 0.439, 0.07896, 0.2302, 0.08994, 0.2376, 0.04658, 0.3226, 0.03441, 0.3175, 0.4314, 0.4541, 0.3632, 0.4105, 0.3486, 0.439, 0.424, 0.4686, 0.08485, 0.2335, 0.07896, 0.2302, 0.03441, 0.3175, 0.0409, 0.3196, 0.1058, 0.2466, 0.08485, 0.2335, 0.0409, 0.3196, 0.06408, 0.3284, 0.311, 0.381, 0.4019, 0.4394, 0.3916, 0.4595, 0.2912, 0.4199, 0.3486, 0.439, 0.2768, 0.4109, 0.2639, 0.4564, 0.3399, 0.4699, 0.03441, 0.3175, 0.04658, 0.3226, 0.02063, 0.4144, 0.007752, 0.4118, 0.424, 0.4686, 0.3486, 0.439, 0.3399, 0.4699, 0.4196, 0.4842, 0.0409, 0.3196, 0.03441, 0.3175, 0.007752, 0.4118, 0.0146, 0.4127, 0.06408, 0.3284, 0.0409, 0.3196, 0.0146, 0.4127, 0.03909, 0.4168, 0.2912, 0.4199, 0.3916, 0.4595, 0.3855, 0.4812, 0.2793, 0.462, 0.1016, 0.3428, 0.06408, 0.3284, 0.03909, 0.4168, 0.07876, 0.4237, 0.2029, 0.385, 0.2912, 0.4199, 0.2793, 0.462, 0.186, 0.445, 0.1511, 0.362, 0.1016, 0.3428, 0.07876, 0.4237, 0.1311, 0.4328, 0.1312, 0.3566, 0.2029, 0.385, 0.186, 0.445, 0.1101, 0.4311, 0.2102, 0.385, 0.1511, 0.362, 0.1311, 0.4328, 0.1936, 0.4439, 0.07875, 0.3356, 0.1312, 0.3566, 0.1101, 0.4311, 0.05465, 0.4208, 0.2768, 0.4109, 0.2102, 0.385, 0.1936, 0.4439, 0.2639, 0.4564, 0.04658, 0.3226, 0.07875, 0.3356, 0.05465, 0.4208, 0.02063, 0.4144, 0.1311, 0.4328, 0.07876, 0.4237, 0.07211, 0.5074, 0.1253, 0.5062, 0.1101, 0.4311, 0.186, 0.445, 0.181, 0.5071, 0.104, 0.5083, 0.1936, 0.4439, 0.1311, 0.4328, 0.1253, 0.5062, 0.1887, 0.5049, 0.05465, 0.4208, 0.1101, 0.4311, 0.104, 0.5083, 0.04764, 0.5091, 0.2639, 0.4564, 0.1936, 0.4439, 0.1887, 0.5049, 0.2602, 0.5034, 0.02063, 0.4144, 0.05465, 0.4208, 0.04764, 0.5091, 0.01309, 0.5095, 0.3399, 0.4699, 0.2639, 0.4564, 0.2602, 0.5034, 0.3374, 0.5019, 0.007752, 0.4118, 0.02063, 0.4144, 0.01309, 0.5095, 0.0, 0.5095, 0.4196, 0.4842, 0.3399, 0.4699, 0.3374, 0.5019, 0.4183, 0.5004, 0.0146, 0.4127, 0.007752, 0.4118, 0.0, 0.5095, 0.006954, 0.5091, 0.03909, 0.4168, 0.0146, 0.4127, 0.006954, 0.5091, 0.03182, 0.5084, 0.2793, 0.462, 0.3855, 0.4812, 0.3837, 0.5037, 0.2758, 0.5055, 0.07876, 0.4237, 0.03909, 0.4168, 0.03182, 0.5084, 0.07211, 0.5074, 0.186, 0.445, 0.2793, 0.462, 0.2758, 0.5055, 0.181, 0.5071, 0.4183, 0.5004, 0.3374, 0.5019, 0.3411, 0.5338, 0.4202, 0.5165, 0.006954, 0.5091, 0.0, 0.5095, 0.01145, 0.6068, 0.01825, 0.6051, 0.03182, 0.5084, 0.006954, 0.5091, 0.01825, 0.6051, 0.04254, 0.5996, 0.2758, 0.5055, 0.3837, 0.5037, 0.3863, 0.526, 0.2809, 0.549, 0.07211, 0.5074, 0.03182, 0.5084, 0.04254, 0.5996, 0.08192, 0.5908, 0.181, 0.5071, 0.2758, 0.5055, 0.2809, 0.549, 0.1883, 0.569, 0.1253, 0.5062, 0.07211, 0.5074, 0.08192, 0.5908, 0.1338, 0.5793, 0.104, 0.5083, 0.181, 0.5071, 0.1883, 0.569, 0.113, 0.5853, 0.1887, 0.5049, 0.1253, 0.5062, 0.1338, 0.5793, 0.1959, 0.5656, 0.04764, 0.5091, 0.104, 0.5083, 0.113, 0.5853, 0.05798, 0.5971, 0.2602, 0.5034, 0.1887, 0.5049, 0.1959, 0.5656, 0.2657, 0.5503, 0.01309, 0.5095, 0.04764, 0.5091, 0.05798, 0.5971, 0.02423, 0.6042, 0.3374, 0.5019, 0.2602, 0.5034, 0.2657, 0.5503, 0.3411, 0.5338, 0.0, 0.5095, 0.01309, 0.5095, 0.02423, 0.6042, 0.01145, 0.6068, 0.113, 0.5853, 0.1883, 0.569, 0.2075, 0.6283, 0.1369, 0.6589, 0.1959, 0.5656, 0.1338, 0.5793, 0.1565, 0.6493, 0.2147, 0.6239, 0.05798, 0.5971, 0.113, 0.5853, 0.1369, 0.6589, 0.08527, 0.6813, 0.2657, 0.5503, 0.1959, 0.5656, 0.2147, 0.6239, 0.2802, 0.5952, 0.02423, 0.6042, 0.05798, 0.5971, 0.08527, 0.6813, 0.05362, 0.6949, 0.3411, 0.5338, 0.2657, 0.5503, 0.2802, 0.5952, 0.351, 0.5643, 0.01145, 0.6068, 0.02423, 0.6042, 0.05362, 0.6949, 0.04165, 0.7, 0.4202, 0.5165, 0.3411, 0.5338, 0.351, 0.5643, 0.4252, 0.5319, 0.01825, 0.6051, 0.01145, 0.6068, 0.04165, 0.7, 0.04804, 0.697, 0.04254, 0.5996, 0.01825, 0.6051, 0.04804, 0.697, 0.07085, 0.6869, 0.2809, 0.549, 0.3863, 0.526, 0.3932, 0.5475, 0.2943, 0.5905, 0.08192, 0.5908, 0.04254, 0.5996, 0.07085, 0.6869, 0.1078, 0.6707, 0.1883, 0.569, 0.2809, 0.549, 0.2943, 0.5905, 0.2075, 0.6283, 0.1338, 0.5793, 0.08192, 0.5908, 0.1078, 0.6707, 0.1565, 0.6493, 0.04804, 0.697, 0.04165, 0.7, 0.08944, 0.7855, 0.09519, 0.7814, 0.07085, 0.6869, 0.04804, 0.697, 0.09519, 0.7814, 0.1156, 0.7671, 0.2943, 0.5905, 0.3932, 0.5475, 0.4042, 0.5671, 0.3157, 0.6287, 0.1078, 0.6707, 0.07085, 0.6869, 0.1156, 0.7671, 0.1488, 0.744, 0.2075, 0.6283, 0.2943, 0.5905, 0.3157, 0.6287, 0.2379, 0.6827, 0.1565, 0.6493, 0.1078, 0.6707, 0.1488, 0.744, 0.1924, 0.7136, 0.1369, 0.6589, 0.2075, 0.6283, 0.2379, 0.6827, 0.1747, 0.7266, 0.2147, 0.6239, 0.1565, 0.6493, 0.1924, 0.7136, 0.2446, 0.6773, 0.08527, 0.6813, 0.1369, 0.6589, 0.1747, 0.7266, 0.1285, 0.7586, 0.2802, 0.5952, 0.2147, 0.6239, 0.2446, 0.6773, 0.3032, 0.6364, 0.05362, 0.6949, 0.08527, 0.6813, 0.1285, 0.7586, 0.1001, 0.7782, 0.351, 0.5643, 0.2802, 0.5952, 0.3032, 0.6364, 0.3666, 0.5923, 0.04165, 0.7, 0.05362, 0.6949, 0.1001, 0.7782, 0.08944, 0.7855, 0.4252, 0.5319, 0.351, 0.5643, 0.3666, 0.5923, 0.4331, 0.5461, 0.2446, 0.6773, 0.1924, 0.7136, 0.2402, 0.7696, 0.2842, 0.7238, 0.1285, 0.7586, 0.1747, 0.7266, 0.2249, 0.7855, 0.1859, 0.826, 0.3032, 0.6364, 0.2446, 0.6773, 0.2842, 0.7238, 0.3338, 0.6724, 0.1001, 0.7782, 0.1285, 0.7586, 0.1859, 0.826, 0.162, 0.8508, 0.3666, 0.5923, 0.3032, 0.6364, 0.3338, 0.6724, 0.3874, 0.6167, 0.08944, 0.7855, 0.1001, 0.7782, 0.162, 0.8508, 0.153, 0.8601, 0.4331, 0.5461, 0.3666, 0.5923, 0.3874, 0.6167, 0.4436, 0.5584, 0.09519, 0.7814, 0.08944, 0.7855, 0.153, 0.8601, 0.1579, 0.855, 0.1156, 0.7671, 0.09519, 0.7814, 0.1579, 0.855, 0.1752, 0.837, 0.3157, 0.6287, 0.4042, 0.5671, 0.4188, 0.5843, 0.344, 0.662, 0.1488, 0.744, 0.1156, 0.7671, 0.1752, 0.837, 0.2032, 0.8079, 0.2379, 0.6827, 0.3157, 0.6287, 0.344, 0.662, 0.2783, 0.7301, 0.1924, 0.7136, 0.1488, 0.744, 0.2032, 0.8079, 0.2402, 0.7696, 0.1747, 0.7266, 0.2379, 0.6827, 0.2783, 0.7301, 0.2249, 0.7855, 0.1752, 0.837, 0.1579, 0.855, 0.2337, 0.9149, 0.2473, 0.8939, 0.344, 0.662, 0.4188, 0.5843, 0.4365, 0.5983, 0.3783, 0.6891, 0.2032, 0.8079, 0.1752, 0.837, 0.2473, 0.8939, 0.2691, 0.86, 0.2783, 0.7301, 0.344, 0.662, 0.3783, 0.6891, 0.3272, 0.7688, 0.2402, 0.7696, 0.2032, 0.8079, 0.2691, 0.86, 0.2979, 0.8152, 0.2249, 0.7855, 0.2783, 0.7301, 0.3272, 0.7688, 0.2857, 0.8335, 0.2842, 0.7238, 0.2402, 0.7696, 0.2979, 0.8152, 0.3322, 0.7618, 0.1859, 0.826, 0.2249, 0.7855, 0.2857, 0.8335, 0.2554, 0.8809, 0.3338, 0.6724, 0.2842, 0.7238, 0.3322, 0.7618, 0.3709, 0.7016, 0.162, 0.8508, 0.1859, 0.826, 0.2554, 0.8809, 0.2368, 0.9099, 0.3874, 0.6167, 0.3338, 0.6724, 0.3709, 0.7016, 0.4126, 0.6366, 0.153, 0.8601, 0.162, 0.8508, 0.2368, 0.9099, 0.2299, 0.9208, 0.4436, 0.5584, 0.3874, 0.6167, 0.4126, 0.6366, 0.4564, 0.5685, 0.1579, 0.855, 0.153, 0.8601, 0.2299, 0.9208, 0.2337, 0.9149, 0.2554, 0.8809, 0.2857, 0.8335, 0.3546, 0.8688, 0.3342, 0.9212, 0.3709, 0.7016, 0.3322, 0.7618, 0.3867, 0.7896, 0.4129, 0.7231, 0.2368, 0.9099, 0.2554, 0.8809, 0.3342, 0.9212, 0.3217, 0.9533, 0.4126, 0.6366, 0.3709, 0.7016, 0.4129, 0.7231, 0.4412, 0.6512, 0.2299, 0.9208, 0.2368, 0.9099, 0.3217, 0.9533, 0.3171, 0.9654, 0.4564, 0.5685, 0.4126, 0.6366, 0.4412, 0.6512, 0.4708, 0.5759, 0.2337, 0.9149, 0.2299, 0.9208, 0.3171, 0.9654, 0.3198, 0.9589, 0.2473, 0.8939, 0.2337, 0.9149, 0.3198, 0.9589, 0.329, 0.9357, 0.3783, 0.6891, 0.4365, 0.5983, 0.4566, 0.6085, 0.4172, 0.7089, 0.2691, 0.86, 0.2473, 0.8939, 0.329, 0.9357, 0.3439, 0.8982, 0.3272, 0.7688, 0.3783, 0.6891, 0.4172, 0.7089, 0.3827, 0.7971, 0.2979, 0.8152, 0.2691, 0.86, 0.3439, 0.8982, 0.3634, 0.8487, 0.2857, 0.8335, 0.3272, 0.7688, 0.3827, 0.7971, 0.3546, 0.8688, 0.3322, 0.7618, 0.2979, 0.8152, 0.3634, 0.8487, 0.3867, 0.7896, 0.329, 0.9357, 0.3198, 0.9589, 0.4128, 0.9853, 0.4174, 0.9608, 0.4172, 0.7089, 0.4566, 0.6085, 0.4783, 0.6147, 0.4593, 0.7209, 0.3439, 0.8982, 0.329, 0.9357, 0.4174, 0.9608, 0.4247, 0.9211, 0.3827, 0.7971, 0.4172, 0.7089, 0.4593, 0.7209, 0.4426, 0.8141, 0.3634, 0.8487, 0.3439, 0.8982, 0.4247, 0.9211, 0.4342, 0.8688, 0.3546, 0.8688, 0.3827, 0.7971, 0.4426, 0.8141, 0.4292, 0.8899, 0.3867, 0.7896, 0.3634, 0.8487, 0.4342, 0.8688, 0.4456, 0.8063, 0.3342, 0.9212, 0.3546, 0.8688, 0.4292, 0.8899, 0.4194, 0.9453, 0.4129, 0.7231, 0.3867, 0.7896, 0.4456, 0.8063, 0.4583, 0.736, 0.3217, 0.9533, 0.3342, 0.9212, 0.4194, 0.9453, 0.4135, 0.9793, 0.4412, 0.6512, 0.4129, 0.7231, 0.4583, 0.736, 0.472, 0.66, 0.3171, 0.9654, 0.3217, 0.9533, 0.4135, 0.9793, 0.4114, 0.9922, 0.4708, 0.5759, 0.4412, 0.6512, 0.472, 0.66, 0.4864, 0.5803, 0.3198, 0.9589, 0.3171, 0.9654, 0.4114, 0.9922, 0.4128, 0.9853, 0.4583, 0.736, 0.4456, 0.8063, 0.5066, 0.8112, 0.5054, 0.7397, 0.4135, 0.9793, 0.4194, 0.9453, 0.5076, 0.9524, 0.5085, 0.9869, 0.472, 0.66, 0.4583, 0.736, 0.5054, 0.7397, 0.504, 0.6625, 0.4114, 0.9922, 0.4135, 0.9793, 0.5085, 0.9869, 0.509, 1.0, 0.4864, 0.5803, 0.472, 0.66, 0.504, 0.6625, 0.5026, 0.5816, 0.4128, 0.9853, 0.4114, 0.9922, 0.509, 1.0, 0.5092, 0.993, 0.4174, 0.9608, 0.4128, 0.9853, 0.5092, 0.993, 0.5089, 0.9681, 0.4593, 0.7209, 0.4783, 0.6147, 0.5007, 0.6165, 0.5028, 0.7243, 0.4247, 0.9211, 0.4174, 0.9608, 0.5089, 0.9681, 0.5084, 0.9278, 0.4426, 0.8141, 0.4593, 0.7209, 0.5028, 0.7243, 0.5047, 0.8191, 0.4342, 0.8688, 0.4247, 0.9211, 0.5084, 0.9278, 0.5076, 0.8747, 0.4292, 0.8899, 0.4426, 0.8141, 0.5047, 0.8191, 0.5064, 0.8961, 0.4456, 0.8063, 0.4342, 0.8688, 0.5076, 0.8747, 0.5066, 0.8112, 0.4194, 0.9453, 0.4292, 0.8899, 0.5064, 0.8961, 0.5076, 0.9524, 0.5084, 0.9278, 0.5089, 0.9681, 0.6002, 0.9575, 0.5918, 0.9181, 0.5047, 0.8191, 0.5028, 0.7243, 0.5462, 0.7193, 0.5666, 0.8119, 0.5076, 0.8747, 0.5084, 0.9278, 0.5918, 0.9181, 0.5807, 0.8661, 0.5064, 0.8961, 0.5047, 0.8191, 0.5666, 0.8119, 0.5833, 0.8871, 0.5066, 0.8112, 0.5076, 0.8747, 0.5807, 0.8661, 0.5673, 0.8041, 0.5076, 0.9524, 0.5064, 0.8961, 0.5833, 0.8871, 0.5956, 0.9421, 0.5054, 0.7397, 0.5066, 0.8112, 0.5673, 0.8041, 0.5523, 0.7343, 0.5085, 0.9869, 0.5076, 0.9524, 0.5956, 0.9421, 0.6033, 0.9759, 0.504, 0.6625, 0.5054, 0.7397, 0.5523, 0.7343, 0.5359, 0.6588, 0.509, 1.0, 0.5085, 0.9869, 0.6033, 0.9759, 0.6064, 0.9886, 0.5026, 0.5816, 0.504, 0.6625, 0.5359, 0.6588, 0.5187, 0.5797, 0.5092, 0.993, 0.509, 1.0, 0.6064, 0.9886, 0.6052, 0.9818, 0.5089, 0.9681, 0.5092, 0.993, 0.6052, 0.9818, 0.6002, 0.9575, 0.5028, 0.7243, 0.5007, 0.6165, 0.5231, 0.6138, 0.5462, 0.7193, 0.5359, 0.6588, 0.5523, 0.7343, 0.5972, 0.7197, 0.5664, 0.6489, 0.6064, 0.9886, 0.6033, 0.9759, 0.694, 0.9466, 0.6996, 0.9585, 0.5187, 0.5797, 0.5359, 0.6588, 0.5664, 0.6489, 0.5341, 0.5747, 0.6052, 0.9818, 0.6064, 0.9886, 0.6996, 0.9585, 0.6972, 0.9521, 0.6002, 0.9575, 0.6052, 0.9818, 0.6972, 0.9521, 0.6876, 0.9292, 0.5462, 0.7193, 0.5231, 0.6138, 0.5446, 0.6069, 0.5878, 0.7058, 0.5918, 0.9181, 0.6002, 0.9575, 0.6876, 0.9292, 0.6717, 0.8922, 0.5666, 0.8119, 0.5462, 0.7193, 0.5878, 0.7058, 0.6259, 0.7927, 0.5807, 0.8661, 0.5918, 0.9181, 0.6717, 0.8922, 0.6507, 0.8435, 0.5833, 0.8871, 0.5666, 0.8119, 0.6259, 0.7927, 0.657, 0.8633, 0.5673, 0.8041, 0.5807, 0.8661, 0.6507, 0.8435, 0.6256, 0.7852, 0.5956, 0.9421, 0.5833, 0.8871, 0.657, 0.8633, 0.6799, 0.9149, 0.5523, 0.7343, 0.5673, 0.8041, 0.6256, 0.7852, 0.5972, 0.7197, 0.6033, 0.9759, 0.5956, 0.9421, 0.6799, 0.9149, 0.694, 0.9466, 0.6259, 0.7927, 0.5878, 0.7058, 0.626, 0.6845, 0.6804, 0.7623, 0.6507, 0.8435, 0.6717, 0.8922, 0.7451, 0.8513, 0.715, 0.8076, 0.657, 0.8633, 0.6259, 0.7927, 0.6804, 0.7623, 0.7247, 0.8255, 0.6256, 0.7852, 0.6507, 0.8435, 0.715, 0.8076, 0.679, 0.7554, 0.6799, 0.9149, 0.657, 0.8633, 0.7247, 0.8255, 0.7572, 0.8718, 0.5972, 0.7197, 0.6256, 0.7852, 0.679, 0.7554, 0.6384, 0.6967, 0.694, 0.9466, 0.6799, 0.9149, 0.7572, 0.8718, 0.7774, 0.9001, 0.5664, 0.6489, 0.5972, 0.7197, 0.6384, 0.6967, 0.5944, 0.6333, 0.6996, 0.9585, 0.694, 0.9466, 0.7774, 0.9001, 0.7852, 0.9108, 0.5341, 0.5747, 0.5664, 0.6489, 0.5944, 0.6333, 0.5483, 0.5668, 0.6972, 0.9521, 0.6996, 0.9585, 0.7852, 0.9108, 0.7816, 0.905, 0.6876, 0.9292, 0.6972, 0.9521, 0.7816, 0.905, 0.7678, 0.8845, 0.5878, 0.7058, 0.5446, 0.6069, 0.5642, 0.5959, 0.626, 0.6845, 0.6717, 0.8922, 0.6876, 0.9292, 0.7678, 0.8845, 0.7451, 0.8513, 0.7852, 0.9108, 0.7774, 0.9001, 0.85, 0.8382, 0.8599, 0.8472, 0.5483, 0.5668, 0.5944, 0.6333, 0.6189, 0.6125, 0.5607, 0.5563, 0.7816, 0.905, 0.7852, 0.9108, 0.8599, 0.8472, 0.8553, 0.8423, 0.7678, 0.8845, 0.7816, 0.905, 0.8553, 0.8423, 0.8378, 0.8249, 0.626, 0.6845, 0.5642, 0.5959, 0.5814, 0.5813, 0.6593, 0.6562, 0.7451, 0.8513, 0.7678, 0.8845, 0.8378, 0.8249, 0.8091, 0.7969, 0.6804, 0.7623, 0.626, 0.6845, 0.6593, 0.6562, 0.7278, 0.7219, 0.715, 0.8076, 0.7451, 0.8513, 0.8091, 0.7969, 0.7711, 0.7599, 0.7247, 0.8255, 0.6804, 0.7623, 0.7278, 0.7219, 0.7837, 0.7753, 0.679, 0.7554, 0.715, 0.8076, 0.7711, 0.7599, 0.7256, 0.7158, 0.7572, 0.8718, 0.7247, 0.8255, 0.7837, 0.7753, 0.8247, 0.8144, 0.6384, 0.6967, 0.679, 0.7554, 0.7256, 0.7158, 0.6743, 0.6661, 0.7774, 0.9001, 0.7572, 0.8718, 0.8247, 0.8144, 0.85, 0.8382, 0.5944, 0.6333, 0.6384, 0.6967, 0.6743, 0.6661, 0.6189, 0.6125, 0.7711, 0.7599, 0.8091, 0.7969, 0.8612, 0.731, 0.8168, 0.7021, 0.7837, 0.7753, 0.7278, 0.7219, 0.7665, 0.673, 0.8317, 0.7145, 0.7256, 0.7158, 0.7711, 0.7599, 0.8168, 0.7021, 0.7636, 0.6677, 0.8247, 0.8144, 0.7837, 0.7753, 0.8317, 0.7145, 0.8796, 0.7449, 0.6743, 0.6661, 0.7256, 0.7158, 0.7636, 0.6677, 0.7036, 0.6291, 0.85, 0.8382, 0.8247, 0.8144, 0.8796, 0.7449, 0.9092, 0.7634, 0.6189, 0.6125, 0.6743, 0.6661, 0.7036, 0.6291, 0.6388, 0.5873, 0.8599, 0.8472, 0.85, 0.8382, 0.9092, 0.7634, 0.9207, 0.7703, 0.5607, 0.5563, 0.6189, 0.6125, 0.6388, 0.5873, 0.5707, 0.5435, 0.8553, 0.8423, 0.8599, 0.8472, 0.9207, 0.7703, 0.9153, 0.7665, 0.8378, 0.8249, 0.8553, 0.8423, 0.9153, 0.7665, 0.8948, 0.7529, 0.6593, 0.6562, 0.5814, 0.5813, 0.5954, 0.5636, 0.6864, 0.6219, 0.8091, 0.7969, 0.8378, 0.8249, 0.8948, 0.7529, 0.8612, 0.731, 0.7278, 0.7219, 0.6593, 0.6562, 0.6864, 0.6219, 0.7665, 0.673, 0.5707, 0.5435, 0.6388, 0.5873, 0.6534, 0.5587, 0.5781, 0.5291, 0.9153, 0.7665, 0.9207, 0.7703, 0.9654, 0.6831, 0.9594, 0.6803, 0.8948, 0.7529, 0.9153, 0.7665, 0.9594, 0.6803, 0.9366, 0.6711, 0.6864, 0.6219, 0.5954, 0.5636, 0.6056, 0.5436, 0.7063, 0.5829, 0.8612, 0.731, 0.8948, 0.7529, 0.9366, 0.6711, 0.8995, 0.6562, 0.7665, 0.673, 0.6864, 0.6219, 0.7063, 0.5829, 0.7949, 0.6175, 0.8168, 0.7021, 0.8612, 0.731, 0.8995, 0.6562, 0.8503, 0.6366, 0.8317, 0.7145, 0.7665, 0.673, 0.7949, 0.6175, 0.867, 0.6455, 0.7636, 0.6677, 0.8168, 0.7021, 0.8503, 0.6366, 0.7914, 0.6132, 0.8796, 0.7449, 0.8317, 0.7145, 0.867, 0.6455, 0.92, 0.666, 0.7036, 0.6291, 0.7636, 0.6677, 0.7914, 0.6132, 0.7251, 0.587, 0.9092, 0.7634, 0.8796, 0.7449, 0.92, 0.666, 0.9527, 0.6785, 0.6388, 0.5873, 0.7036, 0.6291, 0.7251, 0.587, 0.6534, 0.5587, 0.9207, 0.7703, 0.9092, 0.7634, 0.9527, 0.6785, 0.9654, 0.6831, 0.867, 0.6455, 0.7949, 0.6175, 0.8119, 0.5575, 0.8882, 0.571, 0.7914, 0.6132, 0.8503, 0.6366, 0.8704, 0.5657, 0.8082, 0.5544, 0.92, 0.666, 0.867, 0.6455, 0.8882, 0.571, 0.9442, 0.5808, 0.7251, 0.587, 0.7914, 0.6132, 0.8082, 0.5544, 0.738, 0.5416, 0.9527, 0.6785, 0.92, 0.666, 0.9442, 0.5808, 0.9787, 0.5866, 0.6534, 0.5587, 0.7251, 0.587, 0.738, 0.5416, 0.6621, 0.5278, 0.9654, 0.6831, 0.9527, 0.6785, 0.9787, 0.5866, 0.9921, 0.5887, 0.5781, 0.5291, 0.6534, 0.5587, 0.6621, 0.5278, 0.5825, 0.5135, 0.9594, 0.6803, 0.9654, 0.6831, 0.9921, 0.5887, 0.9858, 0.5873, 0.9366, 0.6711, 0.9594, 0.6803, 0.9858, 0.5873, 0.9617, 0.5827, 0.7063, 0.5829, 0.6056, 0.5436, 0.6118, 0.5219, 0.7182, 0.5409, 0.8995, 0.6562, 0.9366, 0.6711, 0.9617, 0.5827, 0.9224, 0.5753, 0.7949, 0.6175, 0.7063, 0.5829, 0.7182, 0.5409, 0.8119, 0.5575, 0.8503, 0.6366, 0.8995, 0.6562, 0.9224, 0.5753, 0.8704, 0.5657, 0.9858, 0.5873, 0.9921, 0.5887, 1.0, 0.491, 0.9935, 0.4908, 0.9617, 0.5827, 0.9858, 0.5873, 0.9935, 0.4908, 0.9691, 0.491, 0.7182, 0.5409, 0.6118, 0.5219, 0.6136, 0.4994, 0.7217, 0.4973, 0.9224, 0.5753, 0.9617, 0.5827, 0.9691, 0.491, 0.9291, 0.4915, 0.8119, 0.5575, 0.7182, 0.5409, 0.7217, 0.4973, 0.8169, 0.4954, 0.8704, 0.5657, 0.9224, 0.5753, 0.9291, 0.4915, 0.8763, 0.4923, 0.8882, 0.571, 0.8119, 0.5575, 0.8169, 0.4954, 0.8944, 0.4937, 0.8082, 0.5544, 0.8704, 0.5657, 0.8763, 0.4923, 0.813, 0.4933, 0.9442, 0.5808, 0.8882, 0.571, 0.8944, 0.4937, 0.9513, 0.4924, 0.738, 0.5416, 0.8082, 0.5544, 0.813, 0.4933, 0.7418, 0.4945, 0.9787, 0.5866, 0.9442, 0.5808, 0.9513, 0.4924, 0.9864, 0.4915, 0.6621, 0.5278, 0.738, 0.5416, 0.7418, 0.4945, 0.6647, 0.4959, 0.9921, 0.5887, 0.9787, 0.5866, 0.9864, 0.4915, 1.0, 0.491, 0.5825, 0.5135, 0.6621, 0.5278, 0.6647, 0.4959, 0.5838, 0.4973, 0.813, 0.4933, 0.8763, 0.4923, 0.8677, 0.4192, 0.8059, 0.4325, 0.9513, 0.4924, 0.8944, 0.4937, 0.8854, 0.4167, 0.941, 0.4044, 0.7418, 0.4945, 0.813, 0.4933, 0.8059, 0.4325, 0.7363, 0.4476, 0.9864, 0.4915, 0.9513, 0.4924, 0.941, 0.4044, 0.9753, 0.3967, 0.6647, 0.4959, 0.7418, 0.4945, 0.7363, 0.4476, 0.661, 0.464, 1.0, 0.491, 0.9864, 0.4915, 0.9753, 0.3967, 0.9886, 0.3936, 0.5838, 0.4973, 0.6647, 0.4959, 0.661, 0.464, 0.5819, 0.4812, 0.9935, 0.4908, 1.0, 0.491, 0.9886, 0.3936, 0.9823, 0.3947, 0.9691, 0.491, 0.9935, 0.4908, 0.9823, 0.3947, 0.9584, 0.3997, 0.7217, 0.4973, 0.6136, 0.4994, 0.611, 0.477, 0.7166, 0.4539, 0.9291, 0.4915, 0.9691, 0.491, 0.9584, 0.3997, 0.9194, 0.4081, 0.8169, 0.4954, 0.7217, 0.4973, 0.7166, 0.4539, 0.8096, 0.4334, 0.8763, 0.4923, 0.9291, 0.4915, 0.9194, 0.4081, 0.8677, 0.4192, 0.8944, 0.4937, 0.8169, 0.4954, 0.8096, 0.4334, 0.8854, 0.4167, 0.9584, 0.3997, 0.9823, 0.3947, 0.9525, 0.3026, 0.9301, 0.3123, 0.7166, 0.4539, 0.611, 0.477, 0.604, 0.4556, 0.7032, 0.4123, 0.9194, 0.4081, 0.9584, 0.3997, 0.9301, 0.3123, 0.8935, 0.3281, 0.8096, 0.4334, 0.7166, 0.4539, 0.7032, 0.4123, 0.7905, 0.3741, 0.8677, 0.4192, 0.9194, 0.4081, 0.8935, 0.3281, 0.8451, 0.3491, 0.8854, 0.4167, 0.8096, 0.4334, 0.7905, 0.3741, 0.8615, 0.343, 0.8059, 0.4325, 0.8677, 0.4192, 0.8451, 0.3491, 0.7871, 0.3743, 0.941, 0.4044, 0.8854, 0.4167, 0.8615, 0.343, 0.9137, 0.3201, 0.7363, 0.4476, 0.8059, 0.4325, 0.7871, 0.3743, 0.7218, 0.4027, 0.9753, 0.3967, 0.941, 0.4044, 0.9137, 0.3201, 0.9459, 0.3058, 0.661, 0.464, 0.7363, 0.4476, 0.7218, 0.4027, 0.6511, 0.4334, 0.9886, 0.3936, 0.9753, 0.3967, 0.9459, 0.3058, 0.9584, 0.3002, 0.5819, 0.4812, 0.661, 0.464, 0.6511, 0.4334, 0.5769, 0.4657, 0.9823, 0.3947, 0.9886, 0.3936, 0.9584, 0.3002, 0.9525, 0.3026, 0.7218, 0.4027, 0.7871, 0.3743, 0.7572, 0.3208, 0.6987, 0.3614, 0.9459, 0.3058, 0.9137, 0.3201, 0.8705, 0.2427, 0.8994, 0.2225, 0.6511, 0.4334, 0.7218, 0.4027, 0.6987, 0.3614, 0.6354, 0.4054, 0.9584, 0.3002, 0.9459, 0.3058, 0.8994, 0.2225, 0.9106, 0.2146, 0.5769, 0.4657, 0.6511, 0.4334, 0.6354, 0.4054, 0.569, 0.4516, 0.9525, 0.3026, 0.9584, 0.3002, 0.9106, 0.2146, 0.9054, 0.2181, 0.9301, 0.3123, 0.9525, 0.3026, 0.9054, 0.2181, 0.8853, 0.232, 0.7032, 0.4123, 0.604, 0.4556, 0.593, 0.4359, 0.6819, 0.3741, 0.8935, 0.3281, 0.9301, 0.3123, 0.8853, 0.232, 0.8525, 0.2547, 0.7905, 0.3741, 0.7032, 0.4123, 0.6819, 0.3741, 0.7601, 0.3197, 0.8451, 0.3491, 0.8935, 0.3281, 0.8525, 0.2547, 0.8092, 0.2848, 0.8615, 0.343, 0.7905, 0.3741, 0.7601, 0.3197, 0.8237, 0.2753, 0.7871, 0.3743, 0.8451, 0.3491, 0.8092, 0.2848, 0.7572, 0.3208, 0.9137, 0.3201, 0.8615, 0.343, 0.8237, 0.2753, 0.8705, 0.2427, 0.6819, 0.3741, 0.593, 0.4359, 0.5784, 0.4187, 0.6535, 0.3408, 0.8525, 0.2547, 0.8853, 0.232, 0.8257, 0.162, 0.798, 0.1907, 0.7601, 0.3197, 0.6819, 0.3741, 0.6535, 0.3408, 0.7196, 0.2722, 0.8092, 0.2848, 0.8525, 0.2547, 0.798, 0.1907, 0.7614, 0.2287, 0.8237, 0.2753, 0.7601, 0.3197, 0.7196, 0.2722, 0.7735, 0.2163, 0.7572, 0.3208, 0.8092, 0.2848, 0.7614, 0.2287, 0.7175, 0.2742, 0.8705, 0.2427, 0.8237, 0.2753, 0.7735, 0.2163, 0.813, 0.1752, 0.6987, 0.3614, 0.7572, 0.3208, 0.7175, 0.2742, 0.6681, 0.3255, 0.8994, 0.2225, 0.8705, 0.2427, 0.813, 0.1752, 0.8375, 0.1498, 0.6354, 0.4054, 0.6987, 0.3614, 0.6681, 0.3255, 0.6146, 0.381, 0.9106, 0.2146, 0.8994, 0.2225, 0.8375, 0.1498, 0.847, 0.1399, 0.569, 0.4516, 0.6354, 0.4054, 0.6146, 0.381, 0.5585, 0.4392, 0.9054, 0.2181, 0.9106, 0.2146, 0.847, 0.1399, 0.8426, 0.1445, 0.8853, 0.232, 0.9054, 0.2181, 0.8426, 0.1445, 0.8257, 0.162, 0.8375, 0.1498, 0.813, 0.1752, 0.7435, 0.1202, 0.7626, 0.09062, 0.6146, 0.381, 0.6681, 0.3255, 0.631, 0.2962, 0.5894, 0.3611, 0.847, 0.1399, 0.8375, 0.1498, 0.7626, 0.09062, 0.77, 0.0791, 0.5585, 0.4392, 0.6146, 0.381, 0.5894, 0.3611, 0.5458, 0.4292, 0.8426, 0.1445, 0.847, 0.1399, 0.77, 0.0791, 0.7667, 0.08449, 0.8257, 0.162, 0.8426, 0.1445, 0.7667, 0.08449, 0.7536, 0.105, 0.6535, 0.3408, 0.5784, 0.4187, 0.5607, 0.4048, 0.6192, 0.3137, 0.798, 0.1907, 0.8257, 0.162, 0.7536, 0.105, 0.7321, 0.1386, 0.7196, 0.2722, 0.6535, 0.3408, 0.6192, 0.3137, 0.6707, 0.2335, 0.7614, 0.2287, 0.798, 0.1907, 0.7321, 0.1386, 0.7036, 0.183, 0.7735, 0.2163, 0.7196, 0.2722, 0.6707, 0.2335, 0.7126, 0.1682, 0.7175, 0.2742, 0.7614, 0.2287, 0.7036, 0.183, 0.6695, 0.2362, 0.813, 0.1752, 0.7735, 0.2163, 0.7126, 0.1682, 0.7435, 0.1202, 0.6681, 0.3255, 0.7175, 0.2742, 0.6695, 0.2362, 0.631, 0.2962, 0.7321, 0.1386, 0.7536, 0.105, 0.6717, 0.06319, 0.6572, 0.1003, 0.6707, 0.2335, 0.6192, 0.3137, 0.5802, 0.2938, 0.6151, 0.2052, 0.7036, 0.183, 0.7321, 0.1386, 0.6572, 0.1003, 0.638, 0.1495, 0.7126, 0.1682, 0.6707, 0.2335, 0.6151, 0.2052, 0.6436, 0.133, 0.6695, 0.2362, 0.7036, 0.183, 0.638, 0.1495, 0.615, 0.2084, 0.7435, 0.1202, 0.7126, 0.1682, 0.6436, 0.133, 0.6646, 0.07993, 0.631, 0.2962, 0.6695, 0.2362, 0.615, 0.2084, 0.589, 0.2747, 0.7626, 0.09062, 0.7435, 0.1202, 0.6646, 0.07993, 0.6776, 0.0472, 0.5894, 0.3611, 0.631, 0.2962, 0.589, 0.2747, 0.5609, 0.3465, 0.77, 0.0791, 0.7626, 0.09062, 0.6776, 0.0472, 0.6827, 0.03448, 0.5458, 0.4292, 0.5894, 0.3611, 0.5609, 0.3465, 0.5313, 0.4218, 0.7667, 0.08449, 0.77, 0.0791, 0.6827, 0.03448, 0.6805, 0.04047, 0.7536, 0.105, 0.7667, 0.08449, 0.6805, 0.04047, 0.6717, 0.06319, 0.6192, 0.3137, 0.5607, 0.4048, 0.5406, 0.3945, 0.5802, 0.2938, 0.5609, 0.3465, 0.589, 0.2747, 0.5435, 0.2619, 0.53, 0.3377, 0.6827, 0.03448, 0.6776, 0.0472, 0.5857, 0.0212, 0.5883, 0.007771, 0.5313, 0.4218, 0.5609, 0.3465, 0.53, 0.3377, 0.5157, 0.4173, 0.6805, 0.04047, 0.6827, 0.03448, 0.5883, 0.007771, 0.5874, 0.01412, 0.6717, 0.06319, 0.6805, 0.04047, 0.5874, 0.01412, 0.5832, 0.03816, 0.5802, 0.2938, 0.5406, 0.3945, 0.519, 0.3884, 0.5382, 0.2819, 0.6572, 0.1003, 0.6717, 0.06319, 0.5832, 0.03816, 0.5763, 0.07746, 0.6151, 0.2052, 0.5802, 0.2938, 0.5382, 0.2819, 0.5551, 0.1882, 0.638, 0.1495, 0.6572, 0.1003, 0.5763, 0.07746, 0.5671, 0.1295, 0.6436, 0.133, 0.6151, 0.2052, 0.5551, 0.1882, 0.569, 0.1118, 0.615, 0.2084, 0.638, 0.1495, 0.5671, 0.1295, 0.5561, 0.1917, 0.6646, 0.07993, 0.6436, 0.133, 0.569, 0.1118, 0.5793, 0.05579, 0.589, 0.2747, 0.615, 0.2084, 0.5561, 0.1917, 0.5435, 0.2619, 0.6776, 0.0472, 0.6646, 0.07993, 0.5793, 0.05579, 0.5857, 0.0212, 0.4965, 0.3866, 0.4986, 0.5016, 0.4741, 0.3892, 0.5011, 0.4988, 0.4995, 0.4161, 0.4834, 0.4179, 0.4741, 0.3892, 0.4986, 0.5016, 0.4527, 0.3961, 0.5011, 0.4988, 0.4834, 0.4179, 0.468, 0.4229, 0.4527, 0.3961, 0.4986, 0.5016, 0.433, 0.4071, 0.5011, 0.4988, 0.468, 0.4229, 0.4538, 0.4309, 0.433, 0.4071, 0.4986, 0.5016, 0.4158, 0.4217, 0.5011, 0.4988, 0.4538, 0.4309, 0.4415, 0.4414, 0.4158, 0.4217, 0.4986, 0.5016, 0.4019, 0.4394, 0.5011, 0.4988, 0.4415, 0.4414, 0.4314, 0.4541, 0.4019, 0.4394, 0.4986, 0.5016, 0.3916, 0.4595, 0.5011, 0.4988, 0.4314, 0.4541, 0.424, 0.4686, 0.3916, 0.4595, 0.4986, 0.5016, 0.3855, 0.4812, 0.5011, 0.4988, 0.424, 0.4686, 0.4196, 0.4842, 0.3855, 0.4812, 0.4986, 0.5016, 0.3837, 0.5037, 0.5011, 0.4988, 0.4196, 0.4842, 0.4183, 0.5004, 0.3837, 0.5037, 0.4986, 0.5016, 0.3863, 0.526, 0.5011, 0.4988, 0.4183, 0.5004, 0.4202, 0.5165, 0.3863, 0.526, 0.4986, 0.5016, 0.3932, 0.5475, 0.5011, 0.4988, 0.4202, 0.5165, 0.4252, 0.5319, 0.3932, 0.5475, 0.4986, 0.5016, 0.4042, 0.5671, 0.5011, 0.4988, 0.4252, 0.5319, 0.4331, 0.5461, 0.4042, 0.5671, 0.4986, 0.5016, 0.4188, 0.5843, 0.5011, 0.4988, 0.4331, 0.5461, 0.4436, 0.5584, 0.4188, 0.5843, 0.4986, 0.5016, 0.4365, 0.5983, 0.5011, 0.4988, 0.4436, 0.5584, 0.4564, 0.5685, 0.4365, 0.5983, 0.4986, 0.5016, 0.4566, 0.6085, 0.5011, 0.4988, 0.4564, 0.5685, 0.4708, 0.5759, 0.4566, 0.6085, 0.4986, 0.5016, 0.4783, 0.6147, 0.5011, 0.4988, 0.4708, 0.5759, 0.4864, 0.5803, 0.4783, 0.6147, 0.4986, 0.5016, 0.5007, 0.6165, 0.5011, 0.4988, 0.4864, 0.5803, 0.5026, 0.5816, 0.5007, 0.6165, 0.4986, 0.5016, 0.5231, 0.6138, 0.5011, 0.4988, 0.5026, 0.5816, 0.5187, 0.5797, 0.5231, 0.6138, 0.4986, 0.5016, 0.5446, 0.6069, 0.5011, 0.4988, 0.5187, 0.5797, 0.5341, 0.5747, 0.5446, 0.6069, 0.4986, 0.5016, 0.5642, 0.5959, 0.5011, 0.4988, 0.5341, 0.5747, 0.5483, 0.5668, 0.5642, 0.5959, 0.4986, 0.5016, 0.5814, 0.5813, 0.5011, 0.4988, 0.5483, 0.5668, 0.5607, 0.5563, 0.5814, 0.5813, 0.4986, 0.5016, 0.5954, 0.5636, 0.5011, 0.4988, 0.5607, 0.5563, 0.5707, 0.5435, 0.5954, 0.5636, 0.4986, 0.5016, 0.6056, 0.5436, 0.5011, 0.4988, 0.5707, 0.5435, 0.5781, 0.5291, 0.6056, 0.5436, 0.4986, 0.5016, 0.6118, 0.5219, 0.5011, 0.4988, 0.5781, 0.5291, 0.5825, 0.5135, 0.6118, 0.5219, 0.4986, 0.5016, 0.6136, 0.4994, 0.5011, 0.4988, 0.5825, 0.5135, 0.5838, 0.4973, 0.6136, 0.4994, 0.4986, 0.5016, 0.611, 0.477, 0.5011, 0.4988, 0.5838, 0.4973, 0.5819, 0.4812, 0.5011, 0.4988, 0.5819, 0.4812, 0.5769, 0.4657, 0.611, 0.477, 0.4986, 0.5016, 0.604, 0.4556, 0.604, 0.4556, 0.4986, 0.5016, 0.593, 0.4359, 0.5011, 0.4988, 0.5769, 0.4657, 0.569, 0.4516, 0.593, 0.4359, 0.4986, 0.5016, 0.5784, 0.4187, 0.5011, 0.4988, 0.569, 0.4516, 0.5585, 0.4392, 0.5784, 0.4187, 0.4986, 0.5016, 0.5607, 0.4048, 0.5011, 0.4988, 0.5585, 0.4392, 0.5458, 0.4292, 0.5607, 0.4048, 0.4986, 0.5016, 0.5406, 0.3945, 0.5011, 0.4988, 0.5458, 0.4292, 0.5313, 0.4218, 0.5406, 0.3945, 0.4986, 0.5016, 0.519, 0.3884, 0.5011, 0.4988, 0.5313, 0.4218, 0.5157, 0.4173, 0.5551, 0.1882, 0.5382, 0.2819, 0.4946, 0.2784, 0.493, 0.1832, 0.5671, 0.1295, 0.5763, 0.07746, 0.4925, 0.07079, 0.4937, 0.1236, 0.569, 0.1118, 0.5551, 0.1882, 0.493, 0.1832, 0.4918, 0.1057, 0.5561, 0.1917, 0.5671, 0.1295, 0.4937, 0.1236, 0.495, 0.1869, 0.5793, 0.05579, 0.569, 0.1118, 0.4918, 0.1057, 0.4909, 0.04877, 0.5435, 0.2619, 0.5561, 0.1917, 0.495, 0.1869, 0.4965, 0.2581, 0.5857, 0.0212, 0.5793, 0.05579, 0.4909, 0.04877, 0.4905, 0.01364, 0.53, 0.3377, 0.5435, 0.2619, 0.4965, 0.2581, 0.498, 0.3352, 0.5883, 0.007771, 0.5857, 0.0212, 0.4905, 0.01364, 0.4905, 0.0, 0.5157, 0.4173, 0.53, 0.3377, 0.498, 0.3352, 0.4995, 0.4161, 0.5874, 0.01412, 0.5883, 0.007771, 0.4905, 0.0, 0.4909, 0.00645, 0.519, 0.3884, 0.4986, 0.5016, 0.4965, 0.3866, 0.5011, 0.4988, 0.5157, 0.4173, 0.4995, 0.4161, 0.5832, 0.03816, 0.5874, 0.01412, 0.4909, 0.00645, 0.4916, 0.03087, 0.5382, 0.2819, 0.519, 0.3884, 0.4965, 0.3866, 0.4946, 0.2784, 0.5763, 0.07746, 0.5832, 0.03816, 0.4916, 0.03087, 0.4925, 0.07079])
me_sphere.use_remesh_preserve_volume = False
me_sphere.use_remesh_preserve_attributes = False
me_sphere.use_mirror_vertex_groups = False
me_sphere.update()

# ---- objects
ob_sphere = bpy.data.objects.new('Sphere', me_sphere)

# ---- transforms, parenting, visibility, modifiers, constraints
ob_sphere.location = (0.0, 0.0, 0.0)
ob_sphere.lineart.crease_threshold = 0.0

# ---- collection membership
col_collection_1.objects.link(ob_sphere)

# ---- scene / render settings (as saved in the file)
scene.frame_start = 1; scene.frame_end = 250; scene.frame_set(1)
scene.render.engine = 'BLENDER_EEVEE_NEXT'
scene.render.resolution_percentage = 50
scene.render.dither_intensity = 0.0
scene.cycles.use_denoising = False
scene.cycles.samples = 10
scene.cycles.sampling_pattern = 'TABULATED_SOBOL'
scene.cycles.light_sampling_threshold = 0.0
scene.cycles.use_adaptive_sampling = False
scene.cycles.use_light_tree = False
scene.cycles.blur_glossy = 0.0
scene.cycles.pixel_filter_type = 'GAUSSIAN'
scene.cycles.sample_clamp_indirect = 0.0
scene.view_settings.view_transform = 'Standard'
bpy.context.view_layer.update()

# ---- added for rendering (the .blend has no active camera and no usable light): camera, sun
cam_auto = bpy.data.cameras.new('AutoCamera')
cam_auto.lens = 50.0
cam_auto.sensor_width = 36.0
cam_auto.clip_end = 1000.0
ob_auto_camera = bpy.data.objects.new('AutoCamera', cam_auto)
scene.collection.objects.link(ob_auto_camera)
ob_auto_camera.location = (3.20507, -3.84609, 2.56406)
ob_auto_camera.rotation_euler = (1.09748, -7.21219e-08, 0.694738)
scene.camera = ob_auto_camera
light_auto_sun = bpy.data.lights.new('AutoSun', 'SUN')
light_auto_sun.energy = 3.0
light_auto_sun.angle = 0.0523599
ob_auto_sun = bpy.data.objects.new('AutoSun', light_auto_sun)
scene.collection.objects.link(ob_auto_sun)
ob_auto_sun.rotation_euler = (0.872665, 0.174533, 0.523599)
bpy.context.view_layer.update()
